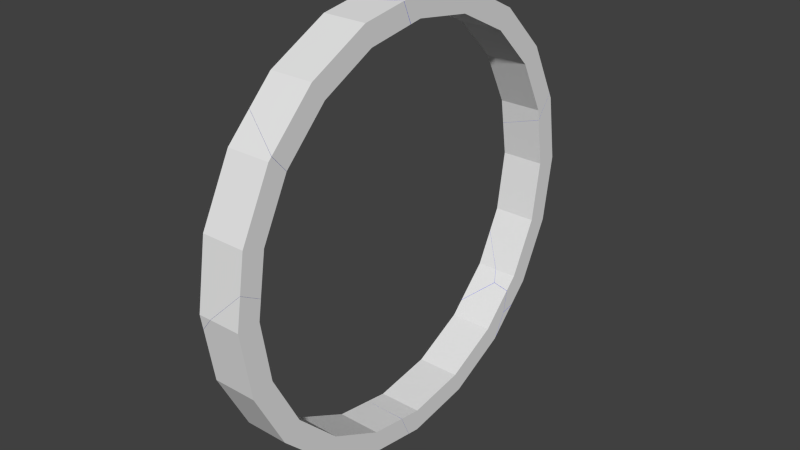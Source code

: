 # Source: Gate4_broken.blend  (saved by Blender 2.74.0; exported with 4.5.12 LTS)
import bpy
from mathutils import Matrix  # noqa: F401  (used for matrix-valued properties, if any)

bpy.ops.wm.read_factory_settings(use_empty=True)
scene = bpy.context.scene
scene.name = 'Scene'

# ---- collections
col_collection_2 = bpy.data.collections.new('Collection 2'); scene.collection.children.link(col_collection_2)

# ---- materials (node trees are filled in below, after node groups)
mat_material = bpy.data.materials.new('Material')
mat_material.alpha_threshold = 0.0
mat_material.use_transparent_shadow = False
mat_material.roughness = 0.5
mat_inside = bpy.data.materials.new('Inside')
mat_inside.alpha_threshold = 0.0
mat_inside.use_transparent_shadow = False
mat_inside.diffuse_color = (0.00618, 0.01586, 0.8, 1.0)
mat_inside.roughness = 0.5

# ---- material node trees

# ---- world
world_world = bpy.data.worlds.new('World'); scene.world = world_world
world_world.color = (0.05088, 0.05088, 0.05088)
world_world.use_sun_shadow = False
world_world.sun_shadow_jitter_overblur = 0.0
world_world.cycles.sampling_method = 'MANUAL'
world_world.cycles.sample_map_resolution = 256

# ---- meshes
me_mesh_006 = bpy.data.meshes.new('Mesh.006')
me_mesh_006.from_pydata([(0.2491, 0.9739, 0.5721), (0.2491, 1.074, 0.3309), (-0.2509, 0.903, 0.3037), (-0.2509, 0.8026, 0.545), (0.1237, -0.5397, -0.5146), (0.07962, -0.6843, -0.2999), (-0.2064, -0.5489, -0.1646), (-0.2262, -0.3741, -0.349), (0.2429, -0.596, -0.5708), (0.2491, -0.598, -0.5748), (0.2491, -0.7643, -0.3799), (-0.2509, -0.5278, -0.1435), (-0.2509, -0.3624, -0.3372), (0.2491, -0.2509, 0.1334), (-0.2509, -0.2509, 0.1334), (0.2491, -0.09977, -0.07462), (0.2491, 0.446, 0.4885), (-0.2509, 0.446, 0.4885), (-0.2509, -0.09977, -0.07462), (0.2491, 0.5255, 0.244), (-0.2509, 0.5255, 0.244), (-0.2509, 0.903, 0.3037), (-0.2509, 0.8026, 0.545), (0.07962, -0.6843, -0.2999), (-0.2064, -0.5489, -0.1646), (-0.2262, -0.3741, -0.349), (0.1237, -0.5397, -0.5146), (0.2429, -0.596, -0.5708), (0.2491, -0.598, -0.5748), (0.2491, -0.7643, -0.3799), (-0.2509, -0.5278, -0.1435), (0.2491, 1.074, 0.3309), (0.2491, 0.9739, 0.5721), (-0.2509, -0.3624, -0.3372)], [], [(9, 15, 19, 1, 0, 16, 13, 10), (15, 9, 8, 26, 25, 12, 18), (4, 5, 6, 7), (5, 4, 27, 28, 29), (7, 6, 11, 33), (10, 13, 14, 30, 24, 23), (14, 13, 16, 17), (17, 3, 2, 20, 18, 12, 30, 14), (17, 16, 0, 3), (21, 22, 32, 31), (15, 18, 20, 19), (19, 20, 2, 1)])
me_mesh_006.polygons.foreach_set('material_index', [0, 0, 1, 1, 1, 0, 0, 0, 0, 1, 0, 0])
_k = set([(0, 1), (0, 3), (1, 2), (2, 3), (4, 7), (4, 27), (5, 6), (5, 29), (6, 11), (7, 33), (8, 9), (8, 26), (9, 10), (10, 23), (11, 33), (12, 25), (12, 30), (21, 22), (21, 31), (22, 32), (23, 24), (24, 30), (25, 26), (27, 28), (28, 29), (31, 32)])
me_mesh_006.attributes.new('sharp_edge', 'BOOLEAN', 'EDGE').data.foreach_set('value', [ (min(e.vertices), max(e.vertices)) in _k for e in me_mesh_006.edges])
_uv = me_mesh_006.uv_layers.new(name='UVMap')
_uv.uv.foreach_set('vector', [0.09853, 0.2214, 0.08937, 0.2151, 0.091, 0.2219, 0.1063, 0.2377, 0.09288, 0.2309, 0.07956, 0.2136, 0.08101, 0.207, 0.094, 0.2175, 0.8264, 0.7308, 0.826, 0.7294, 0.826, 0.7294, 0.8258, 0.7289, 0.8258, 0.7268, 0.8258, 0.7266, 0.8261, 0.7261, 0.4202, 0.0, 0.5261, 0.0, 1.0, 0.4831, 1.0, 0.5911, 0.5261, 0.5261, 0.4202, 0.4202, 0.4614, 0.1346, 0.4629, 0.1197, 0.5847, 0.1199, 0.5911, 0.5911, 0.4831, 0.4831, 0.7262, 0.4708, 0.726, 0.5842, 0.9203, 0.6621, 0.9208, 0.6607, 0.9205, 0.6656, 0.9201, 0.6651, 0.92, 0.6648, 0.92, 0.6629, 0.9713, 0.665, 0.9715, 0.6617, 0.973, 0.6608, 0.9729, 0.6656, 0.08072, 0.5311, 0.07234, 0.5196, 0.06929, 0.505, 0.07643, 0.5177, 0.08238, 0.5213, 0.08098, 0.5156, 0.08445, 0.5232, 0.08745, 0.5317, 0.02308, 0.6652, 0.02319, 0.6613, 0.02455, 0.661, 0.02401, 0.6654, 0.917, 0.6331, 0.9168, 0.8775, 0.1783, 0.0831, 0.4379, 0.08304, 0.8719, 0.7299, 0.8717, 0.7266, 0.8729, 0.7261, 0.873, 0.7308, 0.02104, 0.7303, 0.02094, 0.7264, 0.02178, 0.7262, 0.02222, 0.7306])
me_mesh_006.materials.append(mat_material)
me_mesh_006.materials.append(mat_inside)
me_mesh_006.use_remesh_preserve_volume = False
me_mesh_006.use_remesh_preserve_attributes = False
me_mesh_006.use_mirror_vertex_groups = False
me_mesh_006.update()
me_mesh_005 = bpy.data.meshes.new('Mesh.005')
me_mesh_005.from_pydata([(0.2511, -0.6991, 1.521), (0.02951, -0.7338, 1.302), (-0.2489, -0.6815, 0.9717), (-0.2489, -0.964, 1.132), (-0.1055, -0.991, 1.302), (0.2511, -0.935, 1.655), (-0.2489, 1.322, -1.067), (-0.2029, 1.248, -0.8995), (0.2511, 1.238, -0.898), (0.2511, 1.36, -1.174), (-0.2489, 1.37, -1.176), (-0.2489, 1.248, -0.8997), (0.2511, 0.7365, -1.076), (-0.2489, 0.7365, -1.076), (0.2511, 0.816, -0.8312), (0.2511, 0.03958, -0.7207), (-0.2489, 0.03958, -0.7207), (-0.2489, 0.816, -0.8312), (0.2511, 0.1907, -0.5126), (-0.2489, 0.1907, -0.5126), (0.2511, -0.5135, -0.1676), (-0.2489, -0.5135, -0.1676), (-0.2489, -0.3055, -0.01643), (0.2511, -0.3055, -0.01643), (0.2511, -0.8686, 0.5293), (-0.2489, -0.8686, 0.5293), (-0.2489, -0.624, 0.6088), (0.2511, -0.624, 0.6088), (0.2511, -0.991, 1.302), (0.2511, -0.7338, 1.302), (0.2511, -0.935, 1.655), (0.2511, -0.6991, 1.521), (0.02951, -0.7338, 1.302), (-0.2489, -0.6815, 0.9717), (-0.2489, -0.964, 1.132), (-0.1055, -0.991, 1.302), (-0.2029, 1.248, -0.8995), (0.2511, 1.238, -0.898), (-0.2489, 1.248, -0.8997), (-0.2489, 1.37, -1.176), (0.2511, 1.36, -1.174), (-0.2489, 1.322, -1.067)], [], [(6, 7, 8, 40, 10), (7, 6, 11), (9, 12, 13, 39), (13, 12, 15, 16), (17, 38, 41, 39, 13, 16, 21, 25, 3, 2, 26, 22, 19), (15, 12, 9, 37, 14, 18, 23, 27, 29, 0, 5, 28, 24, 20), (16, 15, 20, 21), (38, 17, 14, 37, 36), (14, 17, 19, 18), (21, 20, 24, 25), (18, 19, 22, 23), (3, 25, 24, 28, 4), (23, 22, 26, 27), (4, 28, 5), (32, 29, 27, 26, 2), (31, 1, 33, 34, 35, 30), (29, 32, 0)])
me_mesh_005.polygons.foreach_set('material_index', [1, 0, 0, 0, 0, 0, 0, 0, 0, 0, 0, 0, 0, 0, 0, 1, 0])
_k = set([(0, 5), (0, 32), (1, 31), (1, 33), (2, 3), (2, 32), (3, 4), (4, 5), (6, 10), (6, 11), (7, 8), (7, 11), (8, 40), (9, 37), (9, 39), (10, 40), (30, 31), (30, 35), (33, 34), (34, 35), (36, 37), (36, 38), (38, 41), (39, 41)])
me_mesh_005.attributes.new('sharp_edge', 'BOOLEAN', 'EDGE').data.foreach_set('value', [ (min(e.vertices), max(e.vertices)) in _k for e in me_mesh_005.edges])
_uv = me_mesh_005.uv_layers.new(name='UVMap')
_uv.uv.foreach_set('vector', [0.9169, 0.9169, 0.8401, 0.8401, 0.8398, 0.08298, 0.9664, 0.08303, 0.9668, 0.917, 1.0, 0.8401, 1.0, 0.9169, 0.8725, 0.7893, 0.5702, 0.6862, 0.5803, 0.685, 0.5727, 0.6773, 0.5768, 0.6776, 0.6273, 0.677, 0.6194, 0.6839, 0.6302, 0.6855, 0.6227, 0.6774, 0.2709, 0.4236, 0.2617, 0.4081, 0.26, 0.404, 0.2589, 0.4018, 0.2721, 0.4226, 0.2816, 0.4518, 0.2827, 0.4825, 0.2755, 0.5121, 0.2651, 0.5322, 0.2684, 0.5231, 0.2746, 0.51, 0.2812, 0.4815, 0.2799, 0.4518, 0.2171, 0.04714, 0.2419, 0.06512, 0.2574, 0.0838, 0.2522, 0.07917, 0.2405, 0.06593, 0.2165, 0.04864, 0.1886, 0.03831, 0.1595, 0.03575, 0.1326, 0.04051, 0.1257, 0.04326, 0.1189, 0.04419, 0.1295, 0.03969, 0.1578, 0.0342, 0.1881, 0.03654, 0.6773, 0.6768, 0.6694, 0.6834, 0.68, 0.686, 0.6727, 0.6775, 0.5166, 0.7137, 0.5136, 0.7142, 0.5197, 0.7064, 0.5141, 0.7047, 0.5166, 0.7131, 0.5566, 0.7075, 0.5631, 0.7145, 0.5585, 0.7141, 0.5644, 0.7058, 0.7273, 0.6767, 0.7194, 0.683, 0.7299, 0.6863, 0.7228, 0.6776, 0.6014, 0.708, 0.608, 0.7147, 0.6034, 0.714, 0.6091, 0.7054, 0.7741, 0.678, 0.7773, 0.6767, 0.7693, 0.6828, 0.7798, 0.6865, 0.7731, 0.6794, 0.6463, 0.7083, 0.6528, 0.7148, 0.6483, 0.7139, 0.6539, 0.7051, 0.8267, 0.6781, 0.8193, 0.6828, 0.8218, 0.6871, 0.694, 0.7099, 0.6987, 0.7049, 0.6911, 0.7085, 0.6977, 0.7148, 0.6959, 0.7136, 0.8725, 0.7899, 0.8355, 0.5479, 0.8074, 0.08367, 0.9589, 0.08362, 0.9733, 0.3228, 0.9434, 0.9174, 0.7359, 0.7085, 0.7412, 0.7118, 0.7367, 0.7048])
me_mesh_005.materials.append(mat_material)
me_mesh_005.materials.append(mat_inside)
me_mesh_005.use_remesh_preserve_volume = False
me_mesh_005.use_remesh_preserve_attributes = False
me_mesh_005.use_mirror_vertex_groups = False
me_mesh_005.update()
me_mesh_004 = bpy.data.meshes.new('Mesh.004')
me_mesh_004.from_pydata([(-0.04942, 0.2469, 1.298), (-0.2981, 0.2601, 1.215), (-0.2981, 0.04872, 0.9261), (0.2019, 0.02232, 1.093), (0.2019, 0.2163, 1.358), (0.003261, -0.4258, -0.9021), (0.2019, -0.4972, -1.199), (0.06784, -0.1082, -0.9437), (0.2019, -0.3383, -1.174), (-0.06059, -0.3162, -0.7925), (0.2019, -0.4505, -0.9268), (-0.2981, -0.1265, -0.4201), (-0.2981, 0.1844, -0.3695), (-0.2981, 0.3693, 0.5258), (0.2019, 0.3693, 0.5258), (0.2019, 0.2469, -0.2468), (-0.2981, 0.2469, -0.2468), (-0.2981, 0.002355, -0.1673), (0.2019, 0.2469, 1.298), (0.2019, 0.002355, -0.1673), (0.2019, -0.1082, -0.9437), (-0.2981, 0.1121, 0.5258), (0.2019, 0.1121, 0.5258), (0.2019, -0.3162, -0.7925), (-0.04942, 0.2469, 1.298), (-0.2981, 0.2601, 1.215), (-0.2981, 0.04872, 0.9261), (0.2019, 0.02232, 1.093), (0.2019, 0.2163, 1.358), (0.06784, -0.1082, -0.9437), (0.2019, -0.3383, -1.174), (0.2019, -0.4972, -1.199), (0.003261, -0.4258, -0.9021), (-0.06059, -0.3162, -0.7925), (0.2019, -0.4505, -0.9268), (-0.2981, 0.1844, -0.3695), (-0.2981, -0.1265, -0.4201)], [], [(9, 11, 12, 7, 8, 6, 5), (2, 3, 4, 0, 1), (13, 14, 15, 16), (24, 18, 14, 13, 25), (16, 15, 20, 29, 35), (18, 28, 27, 22, 19, 23, 10, 31, 30, 20, 15, 14), (28, 18, 24), (29, 20, 30), (22, 21, 17, 19), (19, 17, 36, 33, 23), (6, 34, 5), (26, 21, 22, 27), (10, 23, 33, 32), (16, 35, 36, 17, 21, 26, 25, 13)])
me_mesh_004.polygons.foreach_set('material_index', [1, 1, 0, 0, 0, 0, 0, 0, 0, 0, 1, 0, 0, 0])
_k = set([(0, 1), (0, 4), (1, 2), (2, 3), (3, 4), (5, 9), (5, 34), (6, 8), (6, 34), (7, 8), (7, 12), (9, 11), (10, 31), (10, 32), (11, 12), (24, 25), (24, 28), (25, 26), (26, 27), (27, 28), (29, 30), (29, 35), (30, 31), (32, 33), (33, 36), (35, 36)])
me_mesh_004.attributes.new('sharp_edge', 'BOOLEAN', 'EDGE').data.foreach_set('value', [ (min(e.vertices), max(e.vertices)) in _k for e in me_mesh_004.edges])
_uv = me_mesh_004.uv_layers.new(name='UVMap')
_uv.uv.foreach_set('vector', [0.4784, 0.3857, 0.8417, 0.759, 0.4093, 0.3267, 0.6926, 0.3278, 0.916, 0.7459, 0.916, 0.916, 0.5848, 0.5848, 0.7713, 0.08344, 0.9164, 0.2933, 0.9162, 0.6369, 0.8173, 0.4975, 0.379, 0.08349, 0.3228, 0.6742, 0.3244, 0.6783, 0.3285, 0.6706, 0.3252, 0.6709, 0.2731, 0.676, 0.2744, 0.6783, 0.2785, 0.6706, 0.2752, 0.6709, 0.273, 0.6739, 0.3738, 0.674, 0.3755, 0.6777, 0.3783, 0.6711, 0.3771, 0.6714, 0.3738, 0.6736, 0.1772, 0.2682, 0.1754, 0.2686, 0.1787, 0.2657, 0.1892, 0.2612, 0.1905, 0.2553, 0.2625, 0.1261, 0.2631, 0.1241, 0.2638, 0.1224, 0.2636, 0.1246, 0.1807, 0.2503, 0.1926, 0.2553, 0.1915, 0.2619, 0.2281, 0.6717, 0.2283, 0.6711, 0.2263, 0.6714, 0.4251, 0.676, 0.4256, 0.6769, 0.4266, 0.6753, 0.2911, 0.7139, 0.2896, 0.7176, 0.2916, 0.7206, 0.2943, 0.7209, 0.3368, 0.7143, 0.3353, 0.7178, 0.3356, 0.7188, 0.3373, 0.7201, 0.339, 0.7204, 1.0, 0.916, 0.9145, 0.8306, 1.0, 0.5848, 0.2457, 0.7189, 0.2467, 0.7206, 0.2495, 0.7209, 0.247, 0.7153, 0.3822, 0.7159, 0.3818, 0.715, 0.3811, 0.7167, 0.3813, 0.7168, 0.07599, 0.4106, 0.07652, 0.4122, 0.07622, 0.4165, 0.07533, 0.4127, 0.06936, 0.4121, 0.06418, 0.4176, 0.06014, 0.4197, 0.06939, 0.4097])
me_mesh_004.materials.append(mat_material)
me_mesh_004.materials.append(mat_inside)
me_mesh_004.use_remesh_preserve_volume = False
me_mesh_004.use_remesh_preserve_attributes = False
me_mesh_004.use_mirror_vertex_groups = False
me_mesh_004.update()
me_mesh_003 = bpy.data.meshes.new('Mesh.003')
me_mesh_003.from_pydata([(-0.2332, -1.02, -0.1391), (-0.2791, -0.945, -0.3062), (-0.2791, -0.8966, -0.4158), (0.2209, -0.9072, -0.4141), (0.2209, -1.029, -0.1376), (-0.2791, -1.019, -0.1393), (0.2209, 0.7346, 0.06568), (0.1892, 0.709, 0.04013), (-0.2791, 0.4579, -0.08783), (-0.2791, 0.6999, 0.3902), (0.02198, 0.9425, 0.6328), (0.2209, 0.8708, 0.3349), (0.1617, 0.9249, 0.6152), (0.2209, 0.8858, 0.4226), (0.2209, 0.9176, 0.6078), (0.2209, 0.709, 0.04013), (0.2209, 0.5579, 0.2482), (0.2209, 0.01213, -0.315), (-0.2791, 0.01213, -0.315), (0.2209, -0.06734, -0.07041), (0.2209, -0.7604, -0.4373), (-0.2791, -0.7604, -0.4373), (-0.2791, -0.06734, -0.07041), (-0.2791, 0.5579, 0.2482), (0.2209, -0.7604, -0.1802), (-0.2791, -0.7604, -0.1802), (0.1892, 0.709, 0.04013), (0.2209, 0.7346, 0.06568), (-0.2791, 0.4579, -0.08783), (0.2209, 0.8858, 0.4226), (0.2209, 0.9176, 0.6078), (0.1617, 0.9249, 0.6152), (0.02198, 0.9425, 0.6328), (-0.2791, 0.6999, 0.3902), (0.2209, -0.9072, -0.4141), (-0.2791, -0.8966, -0.4158), (-0.2791, -0.945, -0.3062), (-0.2791, -1.019, -0.1393), (0.2209, 0.8708, 0.3349), (0.2209, -1.029, -0.1376), (-0.2332, -1.02, -0.1391)], [], [(0, 1, 2, 3, 4), (1, 0, 5), (11, 10, 12, 13), (13, 12, 14), (6, 15, 7), (7, 15, 17, 18, 8), (23, 9, 8, 18, 21, 35, 36, 37, 25, 22), (18, 17, 20, 21), (16, 23, 22, 19), (9, 23, 16, 30, 31, 32), (35, 21, 20, 34), (19, 22, 25, 24), (28, 33, 10, 11, 27, 26), (24, 25, 37, 40, 39), (17, 15, 6, 38, 29, 30, 16, 19, 24, 39, 34, 20)])
me_mesh_003.polygons.foreach_set('material_index', [1, 0, 1, 1, 0, 0, 0, 0, 0, 0, 0, 0, 1, 0, 0])
_k = set([(0, 4), (0, 5), (1, 2), (1, 5), (2, 3), (3, 4), (6, 7), (6, 38), (7, 8), (8, 9), (9, 32), (10, 12), (10, 33), (11, 13), (11, 27), (12, 14), (13, 14), (26, 27), (26, 28), (28, 33), (29, 30), (29, 38), (30, 31), (31, 32), (34, 35), (34, 39), (35, 36), (36, 37), (37, 40), (39, 40)])
me_mesh_003.attributes.new('sharp_edge', 'BOOLEAN', 'EDGE').data.foreach_set('value', [ (min(e.vertices), max(e.vertices)) in _k for e in me_mesh_003.edges])
_uv = me_mesh_003.uv_layers.new(name='UVMap')
_uv.uv.foreach_set('vector', [0.1596, 0.1596, 0.08317, 0.08317, 0.08315, 0.03299, 0.917, 0.03372, 0.917, 0.1603, 1.0, 0.08317, 1.0, 0.1596, 0.8729, 0.0831, 0.08317, 0.0, 0.4147, 0.0, 0.1819, 0.1819, 0.0832, 0.0832, 0.0832, 0.0, 0.1819, 0.0, 0.169, 0.08576, 0.4331, 0.663, 0.4331, 0.663, 0.4331, 0.6635, 0.4766, 0.6632, 0.4766, 0.6622, 0.4815, 0.6628, 0.4795, 0.67, 0.4777, 0.6725, 0.2172, 0.356, 0.2108, 0.3525, 0.2242, 0.3631, 0.2377, 0.3718, 0.2577, 0.388, 0.261, 0.391, 0.2627, 0.3914, 0.2654, 0.3922, 0.2588, 0.3856, 0.2391, 0.3693, 0.5238, 0.6721, 0.5232, 0.6624, 0.5294, 0.6626, 0.528, 0.6711, 0.4278, 0.7294, 0.4272, 0.7186, 0.4298, 0.7215, 0.4315, 0.7288, 0.3857, 0.7213, 0.3859, 0.7227, 0.388, 0.7286, 0.3875, 0.7294, 0.3875, 0.7277, 0.3871, 0.7236, 0.5726, 0.6716, 0.5719, 0.6711, 0.5705, 0.6626, 0.5715, 0.6625, 0.4698, 0.7292, 0.4702, 0.7196, 0.4734, 0.7205, 0.4745, 0.729, 0.9162, 0.2046, 0.9163, 0.4951, 0.4147, 0.4147, 0.08317, 0.08317, 0.9168, 0.1769, 0.864, 0.1583, 0.5123, 0.729, 0.5135, 0.7205, 0.5145, 0.7198, 0.5144, 0.7202, 0.5139, 0.7292, 0.2795, 0.1135, 0.2848, 0.1377, 0.285, 0.1388, 0.2876, 0.1478, 0.2886, 0.1504, 0.2906, 0.1563, 0.2882, 0.1379, 0.2823, 0.113, 0.2729, 0.0892, 0.2685, 0.08059, 0.2683, 0.08518, 0.2703, 0.08957])
me_mesh_003.materials.append(mat_material)
me_mesh_003.materials.append(mat_inside)
me_mesh_003.use_remesh_preserve_volume = False
me_mesh_003.use_remesh_preserve_attributes = False
me_mesh_003.use_mirror_vertex_groups = False
me_mesh_003.update()
me_mesh_002 = bpy.data.meshes.new('Mesh.002')
me_mesh_002.from_pydata([(0.2796, 0.1469, 0.7722), (0.2796, 0.3138, 0.5768), (0.2697, 0.317, 0.5832), (-0.2204, 0.5489, 0.8151), (-0.2204, 0.3835, 1.009), (0.2796, -0.3122, -0.3801), (-0.07957, -0.3685, -0.7352), (-0.2204, -0.3421, -0.9018), (-0.2204, -0.05956, -1.062), (0.05584, -0.1113, -0.7352), (0.2796, -0.07629, -0.5139), (-0.2204, -0.3685, -0.7352), (0.2796, -0.2461, 0.03738), (-0.2204, -0.2461, 0.03738), (-0.2204, -0.1113, -0.7352), (0.2796, -0.001555, -0.04208), (0.2796, 0.109, 0.7343), (-0.2204, 0.109, 0.7343), (-0.2204, -0.001555, -0.04208), (-0.2204, 0.317, 0.5832), (0.2796, 0.1469, 0.7722), (0.2796, 0.3138, 0.5768), (0.2697, 0.317, 0.5832), (-0.2204, 0.5489, 0.8151), (-0.2204, 0.3835, 1.009), (0.2796, -0.3122, -0.3801), (-0.07957, -0.3685, -0.7352), (-0.2204, -0.3421, -0.9018), (-0.2204, -0.05956, -1.062), (0.05584, -0.1113, -0.7352), (0.2796, -0.07629, -0.5139)], [], [(14, 8, 7, 11, 13, 17, 4, 23, 19, 18), (6, 11, 7), (5, 12, 13, 11, 6), (10, 15, 1, 0, 16, 12, 5), (13, 12, 16, 17), (17, 16, 0, 4), (9, 14, 18, 15, 10), (8, 14, 9), (1, 15, 18, 19, 2), (22, 3, 24, 20, 21), (29, 30, 25, 26, 27, 28), (2, 19, 23)])
me_mesh_002.polygons.foreach_set('material_index', [0, 0, 0, 0, 0, 0, 0, 0, 0, 1, 1, 0])
_k = set([(0, 1), (0, 4), (1, 2), (2, 23), (3, 22), (3, 24), (4, 23), (5, 6), (5, 10), (6, 7), (7, 8), (8, 9), (9, 10), (20, 21), (20, 24), (21, 22), (25, 26), (25, 30), (26, 27), (27, 28), (28, 29), (29, 30)])
me_mesh_002.attributes.new('sharp_edge', 'BOOLEAN', 'EDGE').data.foreach_set('value', [ (min(e.vertices), max(e.vertices)) in _k for e in me_mesh_002.edges])
_uv = me_mesh_002.uv_layers.new(name='UVMap')
_uv.uv.foreach_set('vector', [0.2606, 0.5394, 0.2679, 0.5281, 0.2642, 0.5373, 0.2605, 0.5424, 0.2425, 0.5594, 0.1142, 0.5767, 0.112, 0.5811, 0.1088, 0.5777, 0.2339, 0.5558, 0.2441, 0.5556, 0.7761, 0.6437, 0.7838, 0.6394, 0.7817, 0.6385, 0.8254, 0.6487, 0.8223, 0.6493, 0.8337, 0.6394, 0.8164, 0.6413, 0.8236, 0.6448, 0.1199, 0.04315, 0.1067, 0.05071, 0.1033, 0.06025, 0.04573, 0.1674, 0.09941, 0.06149, 0.1026, 0.05106, 0.1132, 0.04432, 0.8663, 0.6412, 0.8776, 0.6498, 0.8723, 0.6493, 0.8837, 0.6395, 0.9163, 0.641, 0.9276, 0.6497, 0.9276, 0.6494, 0.9237, 0.6386, 0.7418, 0.7449, 0.7334, 0.7506, 0.747, 0.7524, 0.7374, 0.7425, 0.7414, 0.7429, 0.6945, 0.7533, 0.7021, 0.7524, 0.6934, 0.7457, 0.7823, 0.7425, 0.7877, 0.7421, 0.7782, 0.7507, 0.7918, 0.7524, 0.7823, 0.7426, 0.6279, 0.1002, 0.9169, 0.431, 0.9168, 0.5443, 0.4886, 0.08362, 0.6109, 0.08363, 0.8352, 0.292, 0.9161, 0.7895, 0.9429, 0.02689, 0.9732, 0.6556, 0.9591, 0.876, 0.8075, 0.7245, 0.8325, 0.7422, 0.823, 0.7508, 0.8279, 0.7533])
me_mesh_002.materials.append(mat_material)
me_mesh_002.materials.append(mat_inside)
me_mesh_002.use_remesh_preserve_volume = False
me_mesh_002.use_remesh_preserve_attributes = False
me_mesh_002.use_mirror_vertex_groups = False
me_mesh_002.update()
me_mesh_001 = bpy.data.meshes.new('Mesh.001')
me_mesh_001.from_pydata([(-0.214, 0.6036, 0.7141), (-0.214, 0.293, 0.664), (0.02108, 0.1049, 0.2948), (0.08496, -0.005078, 0.1849), (0.286, -0.07745, -0.1166), (0.286, 0.07785, -0.09142), (0.1494, 0.3129, 0.1436), (-0.214, -0.2462, -0.05627), (-0.214, -0.489, -0.5362), (0.1354, -0.3014, -0.4406), (0.2491, -0.2402, -0.4095), (0.286, -0.2104, -0.3797), (-0.214, 0.3129, 0.1436), (-0.214, -0.2402, -0.4095), (-0.214, 0.1049, 0.2948), (0.02108, 0.1049, 0.2948), (0.08496, -0.005078, 0.1849), (0.286, 0.07785, -0.09142), (0.1494, 0.3129, 0.1436), (-0.214, 0.6036, 0.7141), (0.286, -0.2104, -0.3797), (0.2491, -0.2402, -0.4095), (-0.214, 0.293, 0.664), (0.286, -0.07745, -0.1166), (0.1354, -0.3014, -0.4406), (-0.214, -0.489, -0.5362), (-0.214, -0.2462, -0.05627)], [], [(9, 10, 20, 4, 3, 26, 8), (6, 12, 0), (12, 6, 5, 11, 21, 13), (11, 5, 23), (13, 21, 24, 25), (14, 1, 0, 12, 13, 25, 7), (2, 3, 4, 17, 18, 19, 22), (14, 7, 16, 15), (1, 14, 15)])
me_mesh_001.polygons.foreach_set('material_index', [1, 0, 0, 0, 0, 0, 1, 0, 0])
_k = set([(0, 1), (0, 6), (1, 15), (2, 3), (2, 22), (3, 26), (4, 17), (4, 20), (5, 6), (5, 23), (7, 16), (7, 25), (8, 9), (8, 26), (9, 10), (10, 20), (11, 21), (11, 23), (15, 16), (17, 18), (18, 19), (19, 22), (21, 24), (24, 25)])
me_mesh_001.attributes.new('sharp_edge', 'BOOLEAN', 'EDGE').data.foreach_set('value', [ (min(e.vertices), max(e.vertices)) in _k for e in me_mesh_001.edges])
_uv = me_mesh_001.uv_layers.new(name='UVMap')
_uv.uv.foreach_set('vector', [1.0, 0.3343, 0.8521, 0.1446, 0.8305, 0.08313, 0.08312, 0.0, 0.4185, 0.0, 0.9172, 0.4192, 0.9171, 0.711, 0.3707, 0.6615, 0.3695, 0.663, 0.3701, 0.6635, 0.4211, 0.6632, 0.4216, 0.6621, 0.4221, 0.6612, 0.4223, 0.6604, 0.4223, 0.6605, 0.4213, 0.6627, 0.2163, 0.0932, 0.2128, 0.09075, 0.2121, 0.09026, 0.4722, 0.6629, 0.4727, 0.6612, 0.4726, 0.6615, 0.4724, 0.6628, 0.02673, 0.4624, 0.02431, 0.4696, 0.02492, 0.4631, 0.2401, 0.4455, 0.2374, 0.4379, 0.2381, 0.4382, 0.24, 0.4465, 0.9071, 0.3819, 1.0, 0.5815, 1.0, 0.9169, 0.834, 0.7508, 0.6354, 0.3241, 0.917, 0.3292, 0.9172, 0.7604, 0.3781, 0.7285, 0.3781, 0.7288, 0.3785, 0.7296, 0.3783, 0.7292, 0.3323, 0.7282, 0.332, 0.7286, 0.3325, 0.7295])
me_mesh_001.materials.append(mat_material)
me_mesh_001.materials.append(mat_inside)
me_mesh_001.use_remesh_preserve_volume = False
me_mesh_001.use_remesh_preserve_attributes = False
me_mesh_001.use_mirror_vertex_groups = False
me_mesh_001.update()
me_mesh = bpy.data.meshes.new('Mesh')
me_mesh.from_pydata([(-0.1107, 0.9158, -1.146), (0.1039, 1.109, -0.7943), (0.2594, 1.09, -0.7569), (0.2594, 0.8961, -1.022), (-0.2406, 0.9226, -1.189), (-0.2406, 1.134, -0.8998), (0.002099, 1.121, -0.8187), (-0.2406, -1.67, 0.8432), (-0.2406, -1.57, 0.602), (0.2594, -1.398, 0.6292), (0.2594, -1.499, 0.8704), (0.2594, -1.257, 0.9088), (-0.2406, -1.257, 0.9088), (0.2594, -1.257, 0.6516), (0.2594, -0.484, 0.7864), (-0.2406, -0.484, 0.7864), (-0.2406, -1.257, 0.6516), (0.2594, -0.5635, 0.5418), (-0.2406, -0.5635, 0.5418), (0.2594, 0.2129, 0.4313), (-0.2406, 0.2129, 0.4313), (-0.2406, 0.06175, 0.2233), (0.2594, 0.06175, 0.2233), (0.2594, 0.766, -0.1218), (-0.2406, 0.766, -0.1218), (-0.2406, 0.5579, -0.2729), (0.2594, 0.5579, -0.2729), (-0.2406, 1.121, -0.8187), (-0.2406, 0.8765, -0.8982), (0.2594, 0.8765, -0.8982), (0.2594, 0.8961, -1.022), (-0.1107, 0.9158, -1.146), (-0.2406, -1.57, 0.602), (0.2594, -1.398, 0.6292), (0.2594, -1.499, 0.8704), (-0.2406, -1.67, 0.8432), (0.2594, 1.09, -0.7569), (0.1039, 1.109, -0.7943), (0.002099, 1.121, -0.8187), (-0.2406, 1.134, -0.8998), (-0.2406, 0.9226, -1.189)], [], [(0, 1, 36, 3), (1, 0, 4, 5, 6), (34, 11, 12, 7), (12, 11, 14, 15), (15, 14, 19, 20), (8, 9, 10, 35), (32, 16, 13, 33), (13, 16, 18, 17), (29, 30, 2, 23, 19, 14, 11, 34, 33, 13, 17, 22, 26), (20, 19, 23, 24), (17, 18, 21, 22), (24, 23, 2, 37, 38, 27), (22, 21, 25, 26), (27, 39, 40, 28, 25, 21, 18, 16, 32, 7, 12, 15, 20, 24), (39, 27, 38), (26, 25, 28, 29), (29, 28, 40, 31, 30)])
me_mesh.polygons.foreach_set('material_index', [1, 1, 0, 0, 0, 1, 0, 0, 0, 0, 0, 0, 0, 0, 0, 0, 0])
_k = set([(0, 3), (0, 4), (1, 6), (1, 36), (2, 30), (2, 37), (3, 36), (4, 5), (5, 6), (7, 32), (7, 34), (8, 9), (8, 35), (9, 10), (10, 35), (30, 31), (31, 40), (32, 33), (33, 34), (37, 38), (38, 39), (39, 40)])
me_mesh.attributes.new('sharp_edge', 'BOOLEAN', 'EDGE').data.foreach_set('value', [ (min(e.vertices), max(e.vertices)) in _k for e in me_mesh.edges])
_uv = me_mesh.uv_layers.new(name='UVMap')
_uv.uv.foreach_set('vector', [0.2991, 0.0, 0.6568, 0.0, 0.9163, 0.2809, 0.9167, 0.623, 0.6568, 0.6568, 0.2991, 0.2991, 0.3119, 0.0828, 0.7037, 0.08312, 0.6798, 0.4872, 0.02495, 0.6584, 0.02514, 0.6584, 0.02517, 0.6588, 0.02448, 0.659, 0.07503, 0.6588, 0.07506, 0.6584, 0.07567, 0.6587, 0.07628, 0.6593, 0.1262, 0.6586, 0.1256, 0.6582, 0.1262, 0.6592, 0.1272, 0.6598, 0.4445, 0.08333, 0.9164, 0.6505, 0.9161, 0.9099, 0.2003, 0.08355, 0.02211, 0.7326, 0.02254, 0.7327, 0.02254, 0.7332, 0.02245, 0.7332, 0.06738, 0.7332, 0.06738, 0.7327, 0.0683, 0.7323, 0.06781, 0.7329, 0.186, 0.2558, 0.1859, 0.255, 0.1883, 0.2573, 0.1798, 0.2611, 0.159, 0.2611, 0.1328, 0.2537, 0.1096, 0.24, 0.1048, 0.2355, 0.1125, 0.2389, 0.1154, 0.2412, 0.1363, 0.2525, 0.1597, 0.2588, 0.1782, 0.2591, 0.1773, 0.6586, 0.1759, 0.6582, 0.1766, 0.6597, 0.178, 0.6606, 0.1126, 0.7333, 0.1132, 0.7329, 0.114, 0.7318, 0.1131, 0.7324, 0.2282, 0.659, 0.2261, 0.6584, 0.2268, 0.6601, 0.2273, 0.6605, 0.2277, 0.6608, 0.2286, 0.6615, 0.1578, 0.7333, 0.1589, 0.7329, 0.1595, 0.7311, 0.1583, 0.7319, 0.07322, 0.414, 0.07375, 0.4141, 0.07502, 0.418, 0.07352, 0.4169, 0.06798, 0.4233, 0.06248, 0.4409, 0.06124, 0.4651, 0.06555, 0.4884, 0.06853, 0.496, 0.06962, 0.5042, 0.06498, 0.4943, 0.05905, 0.4681, 0.06012, 0.4408, 0.06659, 0.4211, 0.2787, 0.6601, 0.2786, 0.6598, 0.2772, 0.6589, 0.2028, 0.7331, 0.2045, 0.7324, 0.2048, 0.7303, 0.2033, 0.7314, 0.2477, 0.7328, 0.2497, 0.7317, 0.2499, 0.7306, 0.2493, 0.7313, 0.2478, 0.7325])
me_mesh.materials.append(mat_material)
me_mesh.materials.append(mat_inside)
me_mesh.use_remesh_preserve_volume = False
me_mesh.use_remesh_preserve_attributes = False
me_mesh.use_mirror_vertex_groups = False
me_mesh.update()

# ---- objects
ob_ringgate1_broken_part7 = bpy.data.objects.new('RingGate1_broken_part7', me_mesh_006)
ob_ringgate1_broken_part6 = bpy.data.objects.new('RingGate1_broken_part6', me_mesh_005)
ob_ringgate1_broken_part5 = bpy.data.objects.new('RingGate1_broken_part5', me_mesh_004)
ob_ringgate1_broken_part4 = bpy.data.objects.new('RingGate1_broken_part4', me_mesh_003)
ob_ringgate1_broken_part3 = bpy.data.objects.new('RingGate1_broken_part3', me_mesh_002)
ob_ringgate1_broken_part2 = bpy.data.objects.new('RingGate1_broken_part2', me_mesh_001)
ob_ringgate1_broken_part1 = bpy.data.objects.new('RingGate1_broken_part1', me_mesh)

# ---- transforms, parenting, visibility, modifiers, constraints
ob_ringgate1_broken_part7.location = (0.0008566, -1.219, 1.889)
ob_ringgate1_broken_part7.lineart.crease_threshold = 0.0
ob_ringgate1_broken_part6.location = (-0.001069, -1.509, -1.302)
ob_ringgate1_broken_part6.lineart.crease_threshold = 0.0
ob_ringgate1_broken_part5.location = (0.04805, 2.131, -0.5258)
ob_ringgate1_broken_part5.lineart.crease_threshold = 0.0
ob_ringgate1_broken_part4.location = (0.02908, 0.7604, -2.063)
ob_ringgate1_broken_part4.lineart.crease_threshold = 0.0
ob_ringgate1_broken_part3.location = (-0.02965, -2.132, 0.7352)
ob_ringgate1_broken_part3.lineart.crease_threshold = 0.0
ob_ringgate1_broken_part2.location = (-0.03601, 1.71, -1.613)
ob_ringgate1_broken_part2.lineart.crease_threshold = 0.0
ob_ringgate1_broken_part1.location = (-0.009431, 1.257, 1.591)
ob_ringgate1_broken_part1.lineart.crease_threshold = 0.0

# ---- collection membership
col_collection_2.objects.link(ob_ringgate1_broken_part7)
col_collection_2.objects.link(ob_ringgate1_broken_part6)
col_collection_2.objects.link(ob_ringgate1_broken_part5)
col_collection_2.objects.link(ob_ringgate1_broken_part4)
col_collection_2.objects.link(ob_ringgate1_broken_part3)
col_collection_2.objects.link(ob_ringgate1_broken_part2)
col_collection_2.objects.link(ob_ringgate1_broken_part1)

# ---- scene / render settings (as saved in the file)
scene.frame_start = 1; scene.frame_end = 250; scene.frame_set(1)
scene.render.engine = 'BLENDER_EEVEE_NEXT'
scene.render.resolution_percentage = 50
scene.render.dither_intensity = 0.0
scene.cycles.use_denoising = False
scene.cycles.samples = 10
scene.cycles.sampling_pattern = 'TABULATED_SOBOL'
scene.cycles.light_sampling_threshold = 0.0
scene.cycles.use_adaptive_sampling = False
scene.cycles.use_light_tree = False
scene.cycles.blur_glossy = 0.0
scene.cycles.pixel_filter_type = 'GAUSSIAN'
scene.cycles.sample_clamp_indirect = 0.0
scene.view_settings.view_transform = 'Standard'
bpy.context.view_layer.update()

# ---- added for rendering (the .blend has no active camera and no usable light): camera, sun
cam_auto = bpy.data.cameras.new('AutoCamera')
cam_auto.lens = 50.0
cam_auto.sensor_width = 36.0
cam_auto.clip_end = 1000.0
ob_auto_camera = bpy.data.objects.new('AutoCamera', cam_auto)
scene.collection.objects.link(ob_auto_camera)
ob_auto_camera.location = (6.55866, -7.87039, 5.24693)
ob_auto_camera.rotation_euler = (1.09748, -7.21219e-08, 0.694738)
scene.camera = ob_auto_camera
light_auto_sun = bpy.data.lights.new('AutoSun', 'SUN')
light_auto_sun.energy = 3.0
light_auto_sun.angle = 0.0523599
ob_auto_sun = bpy.data.objects.new('AutoSun', light_auto_sun)
scene.collection.objects.link(ob_auto_sun)
ob_auto_sun.rotation_euler = (0.872665, 0.174533, 0.523599)
bpy.context.view_layer.update()
